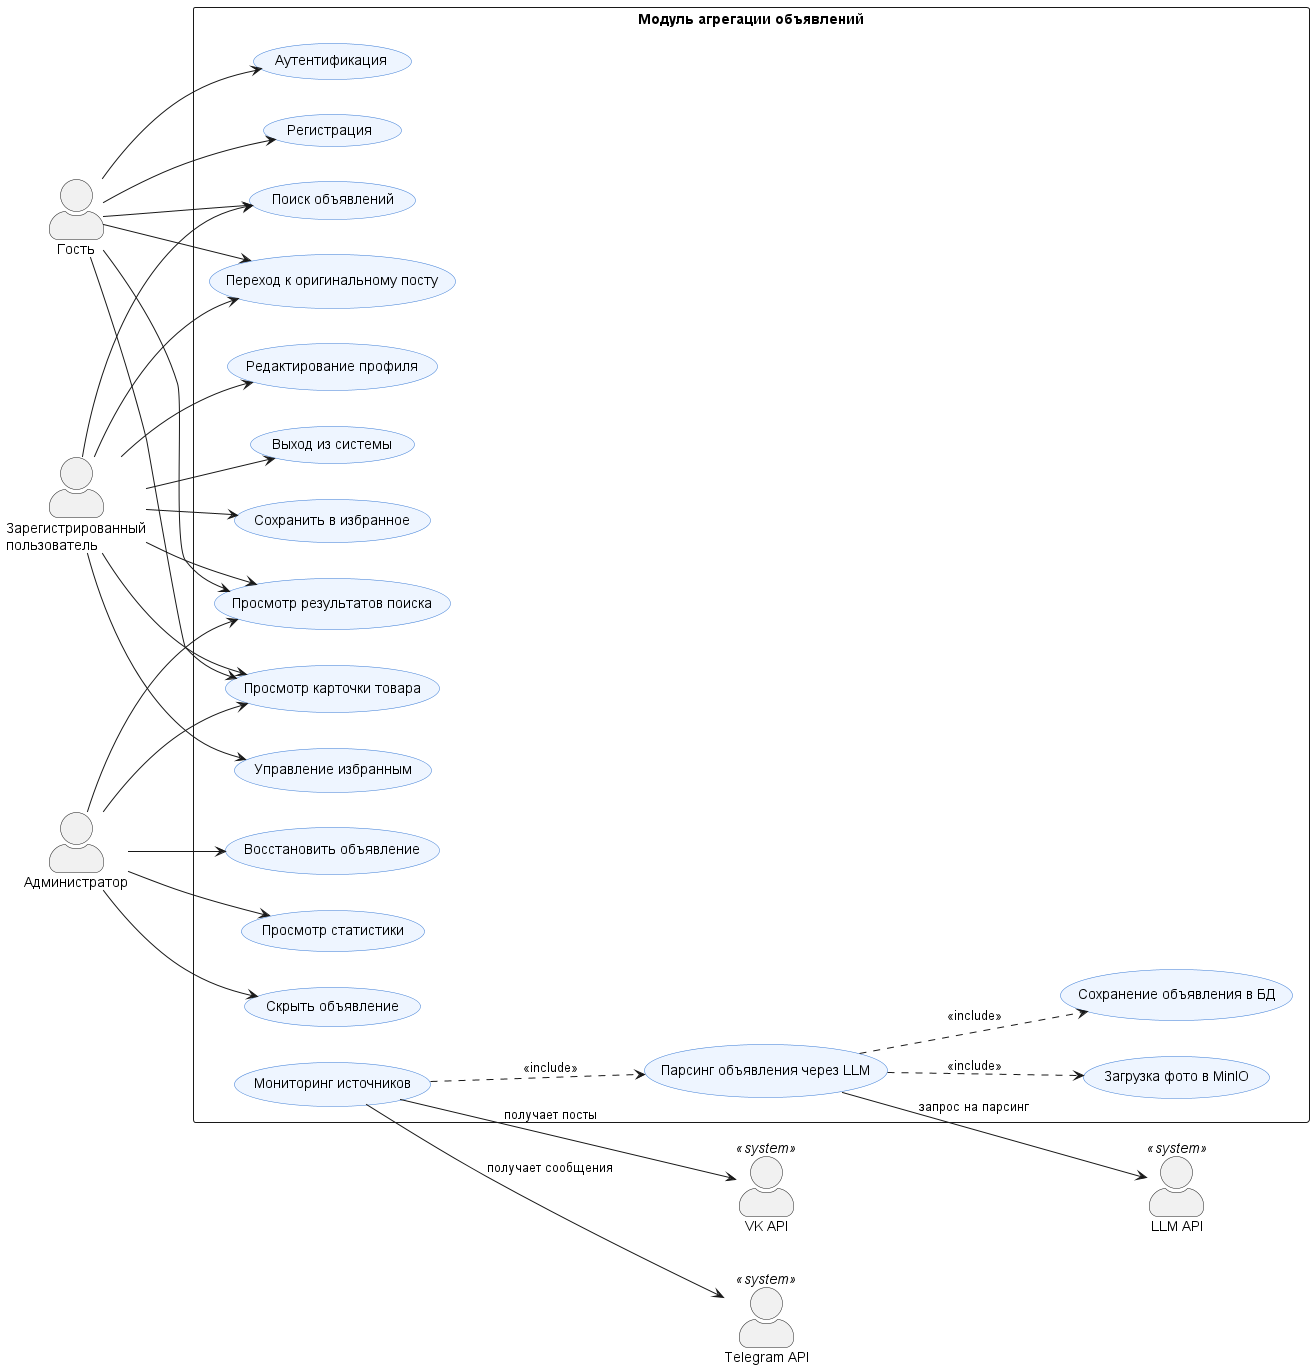

The diagram above was rendered by PlantUML. Its source (embedded in the PNG):
@startuml usecase
left to right direction
skinparam actorStyle awesome
skinparam usecase {
  BackgroundColor #EEF5FF
  BorderColor #3A7BD5
}

actor "Гость" as Guest
actor "Зарегистрированный\nпользователь" as RegUser
actor "Администратор" as Admin
actor "Telegram API" as TG <<system>>
actor "VK API" as VK <<system>>
actor "LLM API" as LLM <<system>>

rectangle "Модуль агрегации объявлений" {
  usecase "Поиск объявлений" as UC1
  usecase "Просмотр результатов поиска" as UC2
  usecase "Просмотр карточки товара" as UC3
  usecase "Переход к оригинальному посту" as UC4
  usecase "Регистрация" as UC5
  usecase "Аутентификация" as UC6
  usecase "Сохранить в избранное" as UC7
  usecase "Управление избранным" as UC8
  usecase "Редактирование профиля" as UC9
  usecase "Выход из системы" as UC10
  usecase "Скрыть объявление" as UC11
  usecase "Восстановить объявление" as UC12
  usecase "Просмотр статистики" as UC13
  usecase "Мониторинг источников" as UC14
  usecase "Парсинг объявления через LLM" as UC15
  usecase "Сохранение объявления в БД" as UC16
  usecase "Загрузка фото в MinIO" as UC17
}

Guest --> UC1
Guest --> UC2
Guest --> UC3
Guest --> UC4
Guest --> UC5
Guest --> UC6

RegUser --> UC1
RegUser --> UC2
RegUser --> UC3
RegUser --> UC4
RegUser --> UC7
RegUser --> UC8
RegUser --> UC9
RegUser --> UC10

Admin --> UC11
Admin --> UC12
Admin --> UC13
Admin --> UC2
Admin --> UC3

UC14 --> TG : получает сообщения
UC14 --> VK : получает посты
UC14 ..> UC15 : <<include>>
UC15 --> LLM : запрос на парсинг
UC15 ..> UC16 : <<include>>
UC15 ..> UC17 : <<include>>
@enduml